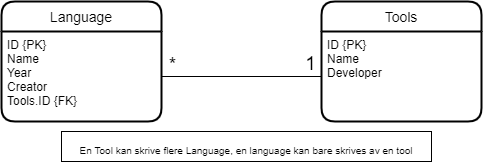

The diagram above was exported from draw.io. Its source (the exported page's mxGraphModel, read from the mxfile embedded in the PNG):
<mxGraphModel dx="754" dy="627" grid="1" gridSize="10" guides="1" tooltips="1" connect="1" arrows="1" fold="1" page="1" pageScale="1" pageWidth="827" pageHeight="1169" math="0" shadow="0">
  <root>
    <mxCell id="0" />
    <mxCell id="1" parent="0" />
    <mxCell id="rYBfRpbVbuUsLORzio_A-14" value="Language" style="swimlane;childLayout=stackLayout;horizontal=1;startSize=30;horizontalStack=0;rounded=1;fontSize=14;fontStyle=0;strokeWidth=2;resizeParent=0;resizeLast=1;shadow=0;dashed=0;align=center;" parent="1" vertex="1">
      <mxGeometry x="60" y="620" width="160" height="120" as="geometry" />
    </mxCell>
    <mxCell id="rYBfRpbVbuUsLORzio_A-15" value="ID {PK}&#10;Name&#10;Year&#10;Creator&#10;Tools.ID {FK}" style="align=left;strokeColor=none;fillColor=none;spacingLeft=4;fontSize=12;verticalAlign=top;resizable=0;rotatable=0;part=1;" parent="rYBfRpbVbuUsLORzio_A-14" vertex="1">
      <mxGeometry y="30" width="160" height="90" as="geometry" />
    </mxCell>
    <mxCell id="rYBfRpbVbuUsLORzio_A-17" value="Tools" style="swimlane;childLayout=stackLayout;horizontal=1;startSize=30;horizontalStack=0;rounded=1;fontSize=14;fontStyle=0;strokeWidth=2;resizeParent=0;resizeLast=1;shadow=0;dashed=0;align=center;" parent="1" vertex="1">
      <mxGeometry x="380" y="620" width="160" height="120" as="geometry" />
    </mxCell>
    <mxCell id="rYBfRpbVbuUsLORzio_A-18" value="ID {PK}&#10;Name&#10;Developer" style="align=left;strokeColor=none;fillColor=none;spacingLeft=4;fontSize=12;verticalAlign=top;resizable=0;rotatable=0;part=1;" parent="rYBfRpbVbuUsLORzio_A-17" vertex="1">
      <mxGeometry y="30" width="160" height="90" as="geometry" />
    </mxCell>
    <mxCell id="rYBfRpbVbuUsLORzio_A-19" style="edgeStyle=orthogonalEdgeStyle;rounded=0;orthogonalLoop=1;jettySize=auto;html=1;entryX=0;entryY=0.5;entryDx=0;entryDy=0;fontSize=19;endArrow=none;endFill=0;" parent="1" source="rYBfRpbVbuUsLORzio_A-15" target="rYBfRpbVbuUsLORzio_A-18" edge="1">
      <mxGeometry relative="1" as="geometry" />
    </mxCell>
    <mxCell id="rYBfRpbVbuUsLORzio_A-20" value="1" style="edgeLabel;html=1;align=center;verticalAlign=bottom;resizable=0;points=[];fontSize=19;" parent="rYBfRpbVbuUsLORzio_A-19" vertex="1" connectable="0">
      <mxGeometry x="-0.8776" relative="1" as="geometry">
        <mxPoint x="139" as="offset" />
      </mxGeometry>
    </mxCell>
    <mxCell id="rYBfRpbVbuUsLORzio_A-21" value="*" style="edgeLabel;html=1;align=center;verticalAlign=bottom;resizable=0;points=[];fontSize=19;" parent="rYBfRpbVbuUsLORzio_A-19" vertex="1" connectable="0">
      <mxGeometry x="0.8552" y="-1" relative="1" as="geometry">
        <mxPoint x="-138" as="offset" />
      </mxGeometry>
    </mxCell>
    <mxCell id="rYBfRpbVbuUsLORzio_A-22" value="&lt;div style=&quot;text-align: left&quot;&gt;&lt;span&gt;&lt;font style=&quot;font-size: 10px&quot;&gt;En Tool kan skrive flere Language, en language kan bare skrives av en tool&lt;/font&gt;&lt;/span&gt;&lt;/div&gt;" style="rounded=0;whiteSpace=wrap;html=1;fontSize=19;verticalAlign=bottom;" parent="1" vertex="1">
      <mxGeometry x="120" y="750" width="370" height="30" as="geometry" />
    </mxCell>
  </root>
</mxGraphModel>